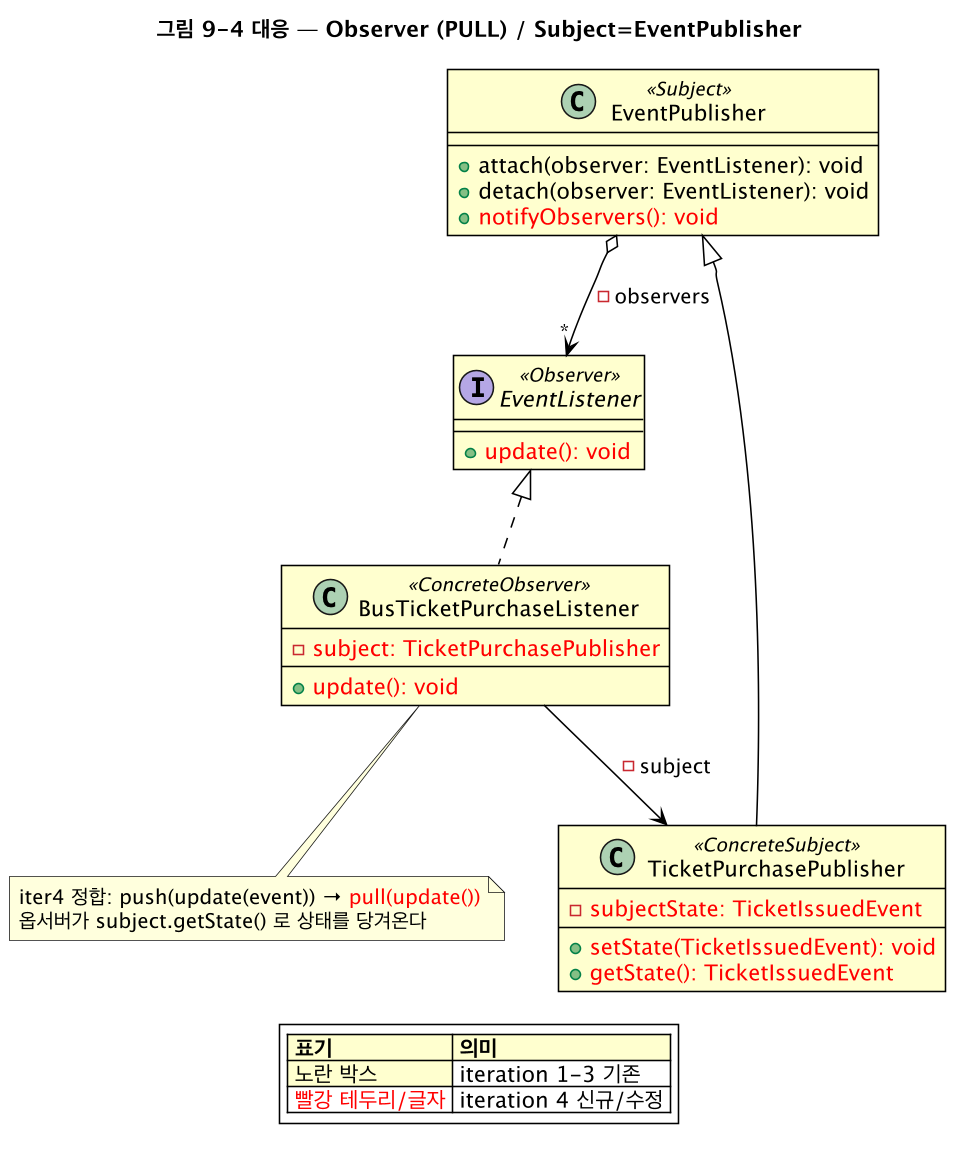

The diagram above was rendered by PlantUML. Its source (embedded in the PNG):
@startuml tb-observer
skinparam backgroundColor #FFFFFF
skinparam shadowing false
skinparam roundcorner 0
skinparam defaultFontName "Lucida Grande"
skinparam dpi 150
skinparam class {
  BackgroundColor #FFFFCE
  BorderColor #000000
  BorderThickness 1
  ArrowColor #000000
  FontColor #000000
  AttributeFontColor #000000
  StereotypeFontColor #000000
  HeaderBackgroundColor #FFFFCE
}
skinparam legendBackgroundColor #FFFFFF

title 그림 9-4 대응 — Observer (PULL) / Subject=EventPublisher
class EventPublisher <<Subject>> {
  +attach(observer: EventListener): void
  +detach(observer: EventListener): void
  +<color:red>notifyObservers(): void</color>
}
interface EventListener <<Observer>> {
  +<color:red>update(): void</color>
}
class TicketPurchasePublisher <<ConcreteSubject>> {
  -<color:red>subjectState: TicketIssuedEvent</color>
  --
  +<color:red>setState(TicketIssuedEvent): void</color>
  +<color:red>getState(): TicketIssuedEvent</color>
}
class BusTicketPurchaseListener <<ConcreteObserver>> {
  -<color:red>subject: TicketPurchasePublisher</color>
  --
  +<color:red>update(): void</color>
}
EventPublisher <|-- TicketPurchasePublisher
EventListener <|.. BusTicketPurchaseListener
EventPublisher o--> "*" EventListener : -observers
BusTicketPurchaseListener --> TicketPurchasePublisher : -subject
note bottom of BusTicketPurchaseListener
  iter4 정합: push(update(event)) → <color:red>pull(update())</color>
  옵서버가 subject.getState() 로 상태를 당겨온다
end note
legend bottom
  <#FFFFCE>|= 표기 |= 의미 |
  |<#FFFFCE> 노란 박스 | iteration 1-3 기존 |
  | <color:red>빨강 테두리/글자</color> | iteration 4 신규/수정 |
endlegend
@enduml